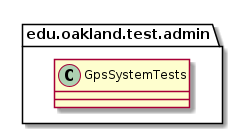

The diagram above was rendered by PlantUML. Its source (embedded in the PNG):
@startuml GpsSystemTests

package edu.oakland.test.admin {
    class GpsSystemTests {

    }
}

@enduml